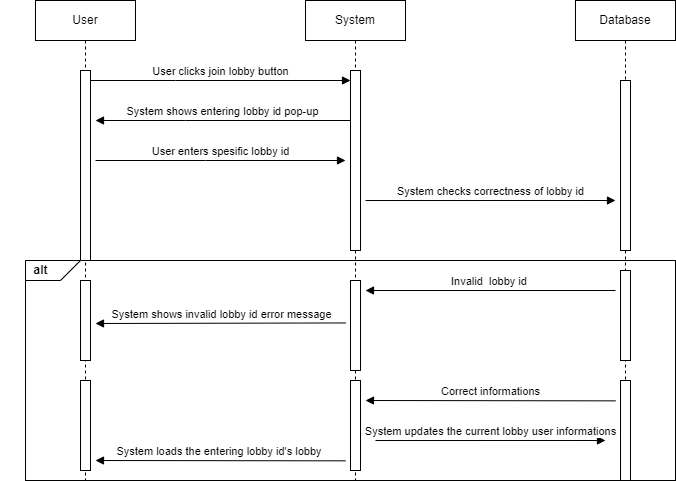

The diagram above was exported from draw.io. Its source (the exported page's mxGraphModel, read from the mxfile embedded in the PNG):
<mxGraphModel dx="910" dy="490" grid="1" gridSize="10" guides="1" tooltips="1" connect="1" arrows="1" fold="1" page="1" pageScale="1" pageWidth="850" pageHeight="1100" math="0" shadow="0">
  <root>
    <mxCell id="0" />
    <mxCell id="1" parent="0" />
    <mxCell id="C093qpt3ZLk1Z_4F2HL3-24" value="User" style="shape=umlLifeline;perimeter=lifelinePerimeter;whiteSpace=wrap;html=1;container=0;dropTarget=0;collapsible=0;recursiveResize=0;outlineConnect=0;portConstraint=eastwest;newEdgeStyle={&quot;edgeStyle&quot;:&quot;elbowEdgeStyle&quot;,&quot;elbow&quot;:&quot;vertical&quot;,&quot;curved&quot;:0,&quot;rounded&quot;:0};" vertex="1" parent="1">
      <mxGeometry x="50" y="50" width="100" height="480" as="geometry" />
    </mxCell>
    <mxCell id="C093qpt3ZLk1Z_4F2HL3-25" value="" style="html=1;points=[];perimeter=orthogonalPerimeter;outlineConnect=0;targetShapes=umlLifeline;portConstraint=eastwest;newEdgeStyle={&quot;edgeStyle&quot;:&quot;elbowEdgeStyle&quot;,&quot;elbow&quot;:&quot;vertical&quot;,&quot;curved&quot;:0,&quot;rounded&quot;:0};" vertex="1" parent="C093qpt3ZLk1Z_4F2HL3-24">
      <mxGeometry x="45" y="70" width="10" height="190" as="geometry" />
    </mxCell>
    <mxCell id="C093qpt3ZLk1Z_4F2HL3-26" value="System" style="shape=umlLifeline;perimeter=lifelinePerimeter;whiteSpace=wrap;html=1;container=0;dropTarget=0;collapsible=0;recursiveResize=0;outlineConnect=0;portConstraint=eastwest;newEdgeStyle={&quot;edgeStyle&quot;:&quot;elbowEdgeStyle&quot;,&quot;elbow&quot;:&quot;vertical&quot;,&quot;curved&quot;:0,&quot;rounded&quot;:0};" vertex="1" parent="1">
      <mxGeometry x="320" y="50" width="100" height="480" as="geometry" />
    </mxCell>
    <mxCell id="C093qpt3ZLk1Z_4F2HL3-27" value="" style="html=1;points=[];perimeter=orthogonalPerimeter;outlineConnect=0;targetShapes=umlLifeline;portConstraint=eastwest;newEdgeStyle={&quot;edgeStyle&quot;:&quot;elbowEdgeStyle&quot;,&quot;elbow&quot;:&quot;vertical&quot;,&quot;curved&quot;:0,&quot;rounded&quot;:0};" vertex="1" parent="C093qpt3ZLk1Z_4F2HL3-26">
      <mxGeometry x="45" y="70" width="10" height="180" as="geometry" />
    </mxCell>
    <mxCell id="C093qpt3ZLk1Z_4F2HL3-28" value="" style="html=1;points=[];perimeter=orthogonalPerimeter;outlineConnect=0;targetShapes=umlLifeline;portConstraint=eastwest;newEdgeStyle={&quot;edgeStyle&quot;:&quot;elbowEdgeStyle&quot;,&quot;elbow&quot;:&quot;vertical&quot;,&quot;curved&quot;:0,&quot;rounded&quot;:0};" vertex="1" parent="C093qpt3ZLk1Z_4F2HL3-26">
      <mxGeometry x="45" y="280" width="10" height="90" as="geometry" />
    </mxCell>
    <mxCell id="C093qpt3ZLk1Z_4F2HL3-29" value="" style="html=1;points=[];perimeter=orthogonalPerimeter;outlineConnect=0;targetShapes=umlLifeline;portConstraint=eastwest;newEdgeStyle={&quot;edgeStyle&quot;:&quot;elbowEdgeStyle&quot;,&quot;elbow&quot;:&quot;vertical&quot;,&quot;curved&quot;:0,&quot;rounded&quot;:0};" vertex="1" parent="C093qpt3ZLk1Z_4F2HL3-26">
      <mxGeometry x="45" y="380" width="10" height="90" as="geometry" />
    </mxCell>
    <mxCell id="C093qpt3ZLk1Z_4F2HL3-30" value="User clicks join lobby button" style="html=1;verticalAlign=bottom;endArrow=block;edgeStyle=elbowEdgeStyle;elbow=horizontal;curved=0;rounded=0;" edge="1" parent="1" source="C093qpt3ZLk1Z_4F2HL3-25" target="C093qpt3ZLk1Z_4F2HL3-27">
      <mxGeometry relative="1" as="geometry">
        <mxPoint x="205" y="140" as="sourcePoint" />
        <Array as="points">
          <mxPoint x="190" y="130" />
        </Array>
      </mxGeometry>
    </mxCell>
    <mxCell id="C093qpt3ZLk1Z_4F2HL3-31" value="System shows entering lobby id pop-up" style="html=1;verticalAlign=bottom;endArrow=block;edgeStyle=elbowEdgeStyle;elbow=vertical;curved=0;rounded=0;" edge="1" parent="1" source="C093qpt3ZLk1Z_4F2HL3-27">
      <mxGeometry relative="1" as="geometry">
        <mxPoint x="185" y="170" as="sourcePoint" />
        <Array as="points">
          <mxPoint x="200" y="170" />
        </Array>
        <mxPoint x="110" y="170" as="targetPoint" />
      </mxGeometry>
    </mxCell>
    <mxCell id="C093qpt3ZLk1Z_4F2HL3-32" value="Database" style="shape=umlLifeline;perimeter=lifelinePerimeter;whiteSpace=wrap;html=1;container=0;dropTarget=0;collapsible=0;recursiveResize=0;outlineConnect=0;portConstraint=eastwest;newEdgeStyle={&quot;edgeStyle&quot;:&quot;elbowEdgeStyle&quot;,&quot;elbow&quot;:&quot;vertical&quot;,&quot;curved&quot;:0,&quot;rounded&quot;:0};" vertex="1" parent="1">
      <mxGeometry x="590" y="50" width="100" height="480" as="geometry" />
    </mxCell>
    <mxCell id="C093qpt3ZLk1Z_4F2HL3-33" value="" style="html=1;points=[];perimeter=orthogonalPerimeter;outlineConnect=0;targetShapes=umlLifeline;portConstraint=eastwest;newEdgeStyle={&quot;edgeStyle&quot;:&quot;elbowEdgeStyle&quot;,&quot;elbow&quot;:&quot;vertical&quot;,&quot;curved&quot;:0,&quot;rounded&quot;:0};" vertex="1" parent="C093qpt3ZLk1Z_4F2HL3-32">
      <mxGeometry x="45" y="80" width="10" height="170" as="geometry" />
    </mxCell>
    <mxCell id="C093qpt3ZLk1Z_4F2HL3-34" value="" style="html=1;points=[];perimeter=orthogonalPerimeter;outlineConnect=0;targetShapes=umlLifeline;portConstraint=eastwest;newEdgeStyle={&quot;edgeStyle&quot;:&quot;elbowEdgeStyle&quot;,&quot;elbow&quot;:&quot;vertical&quot;,&quot;curved&quot;:0,&quot;rounded&quot;:0};" vertex="1" parent="C093qpt3ZLk1Z_4F2HL3-32">
      <mxGeometry x="45" y="380" width="10" height="100" as="geometry" />
    </mxCell>
    <mxCell id="C093qpt3ZLk1Z_4F2HL3-35" value="" style="html=1;points=[];perimeter=orthogonalPerimeter;outlineConnect=0;targetShapes=umlLifeline;portConstraint=eastwest;newEdgeStyle={&quot;edgeStyle&quot;:&quot;elbowEdgeStyle&quot;,&quot;elbow&quot;:&quot;vertical&quot;,&quot;curved&quot;:0,&quot;rounded&quot;:0};" vertex="1" parent="C093qpt3ZLk1Z_4F2HL3-32">
      <mxGeometry x="45" y="270" width="10" height="90" as="geometry" />
    </mxCell>
    <mxCell id="C093qpt3ZLk1Z_4F2HL3-36" value="User enters spesific lobby id" style="html=1;verticalAlign=bottom;endArrow=block;edgeStyle=elbowEdgeStyle;elbow=vertical;curved=0;rounded=0;" edge="1" parent="1">
      <mxGeometry relative="1" as="geometry">
        <mxPoint x="110" y="210" as="sourcePoint" />
        <Array as="points">
          <mxPoint x="220" y="210" />
        </Array>
        <mxPoint x="360" y="210" as="targetPoint" />
        <mxPoint as="offset" />
      </mxGeometry>
    </mxCell>
    <mxCell id="C093qpt3ZLk1Z_4F2HL3-37" value="System checks correctness of lobby id" style="html=1;verticalAlign=bottom;endArrow=block;edgeStyle=elbowEdgeStyle;elbow=vertical;curved=0;rounded=0;exitX=0.5;exitY=0.706;exitDx=0;exitDy=0;exitPerimeter=0;" edge="1" parent="1">
      <mxGeometry x="0.0001" relative="1" as="geometry">
        <mxPoint x="380" y="250.01999999999998" as="sourcePoint" />
        <Array as="points" />
        <mxPoint x="630" y="250" as="targetPoint" />
        <mxPoint as="offset" />
      </mxGeometry>
    </mxCell>
    <mxCell id="C093qpt3ZLk1Z_4F2HL3-38" value="" style="rounded=0;whiteSpace=wrap;html=1;gradientColor=none;fillColor=none;" vertex="1" parent="1">
      <mxGeometry x="40" y="310" width="650" height="220" as="geometry" />
    </mxCell>
    <mxCell id="C093qpt3ZLk1Z_4F2HL3-39" value="Invalid&amp;nbsp; lobby id&amp;nbsp;" style="html=1;verticalAlign=bottom;endArrow=block;edgeStyle=elbowEdgeStyle;elbow=vertical;curved=0;rounded=0;" edge="1" parent="1">
      <mxGeometry relative="1" as="geometry">
        <mxPoint x="630" y="339.99695652173926" as="sourcePoint" />
        <Array as="points" />
        <mxPoint x="380" y="340" as="targetPoint" />
        <mxPoint as="offset" />
      </mxGeometry>
    </mxCell>
    <mxCell id="C093qpt3ZLk1Z_4F2HL3-40" value="" style="html=1;points=[];perimeter=orthogonalPerimeter;outlineConnect=0;targetShapes=umlLifeline;portConstraint=eastwest;newEdgeStyle={&quot;edgeStyle&quot;:&quot;elbowEdgeStyle&quot;,&quot;elbow&quot;:&quot;vertical&quot;,&quot;curved&quot;:0,&quot;rounded&quot;:0};" vertex="1" parent="1">
      <mxGeometry x="95" y="330" width="10" height="80" as="geometry" />
    </mxCell>
    <mxCell id="C093qpt3ZLk1Z_4F2HL3-42" value="Correct informations" style="html=1;verticalAlign=bottom;endArrow=block;edgeStyle=elbowEdgeStyle;elbow=vertical;curved=0;rounded=0;" edge="1" parent="1">
      <mxGeometry relative="1" as="geometry">
        <mxPoint x="630" y="450.35" as="sourcePoint" />
        <Array as="points" />
        <mxPoint x="380" y="450" as="targetPoint" />
        <mxPoint as="offset" />
      </mxGeometry>
    </mxCell>
    <mxCell id="C093qpt3ZLk1Z_4F2HL3-43" value="System loads the entering lobby id's lobby&amp;nbsp;" style="html=1;verticalAlign=bottom;endArrow=block;edgeStyle=elbowEdgeStyle;elbow=vertical;curved=0;rounded=0;" edge="1" parent="1">
      <mxGeometry relative="1" as="geometry">
        <mxPoint x="360" y="510.33000000000004" as="sourcePoint" />
        <Array as="points" />
        <mxPoint x="110" y="510" as="targetPoint" />
        <mxPoint as="offset" />
      </mxGeometry>
    </mxCell>
    <mxCell id="C093qpt3ZLk1Z_4F2HL3-44" value="" style="html=1;points=[];perimeter=orthogonalPerimeter;outlineConnect=0;targetShapes=umlLifeline;portConstraint=eastwest;newEdgeStyle={&quot;edgeStyle&quot;:&quot;elbowEdgeStyle&quot;,&quot;elbow&quot;:&quot;vertical&quot;,&quot;curved&quot;:0,&quot;rounded&quot;:0};" vertex="1" parent="1">
      <mxGeometry x="95" y="430" width="10" height="90" as="geometry" />
    </mxCell>
    <mxCell id="C093qpt3ZLk1Z_4F2HL3-45" value="" style="verticalLabelPosition=bottom;verticalAlign=top;html=1;shape=card;whiteSpace=wrap;size=20;arcSize=12;rotation=-180;" vertex="1" parent="1">
      <mxGeometry x="40" y="310" width="55" height="20" as="geometry" />
    </mxCell>
    <mxCell id="C093qpt3ZLk1Z_4F2HL3-46" value="alt" style="text;align=center;fontStyle=1;verticalAlign=middle;spacingLeft=3;spacingRight=3;strokeColor=none;rotatable=0;points=[[0,0.5],[1,0.5]];portConstraint=eastwest;html=1;" vertex="1" parent="1">
      <mxGeometry x="15" y="307" width="80" height="26" as="geometry" />
    </mxCell>
    <mxCell id="C093qpt3ZLk1Z_4F2HL3-47" value="System shows invalid lobby id error message" style="html=1;verticalAlign=bottom;endArrow=block;edgeStyle=elbowEdgeStyle;elbow=vertical;curved=0;rounded=0;" edge="1" parent="1">
      <mxGeometry relative="1" as="geometry">
        <mxPoint x="360" y="372.44695652173925" as="sourcePoint" />
        <Array as="points" />
        <mxPoint x="110" y="373" as="targetPoint" />
        <mxPoint as="offset" />
      </mxGeometry>
    </mxCell>
    <mxCell id="C093qpt3ZLk1Z_4F2HL3-48" value="System updates the current lobby user informations" style="html=1;verticalAlign=bottom;endArrow=block;edgeStyle=elbowEdgeStyle;elbow=vertical;curved=0;rounded=0;exitX=0.5;exitY=0.706;exitDx=0;exitDy=0;exitPerimeter=0;" edge="1" parent="1">
      <mxGeometry x="0.0001" relative="1" as="geometry">
        <mxPoint x="390" y="490.02" as="sourcePoint" />
        <Array as="points" />
        <mxPoint x="620" y="490" as="targetPoint" />
        <mxPoint as="offset" />
      </mxGeometry>
    </mxCell>
  </root>
</mxGraphModel>